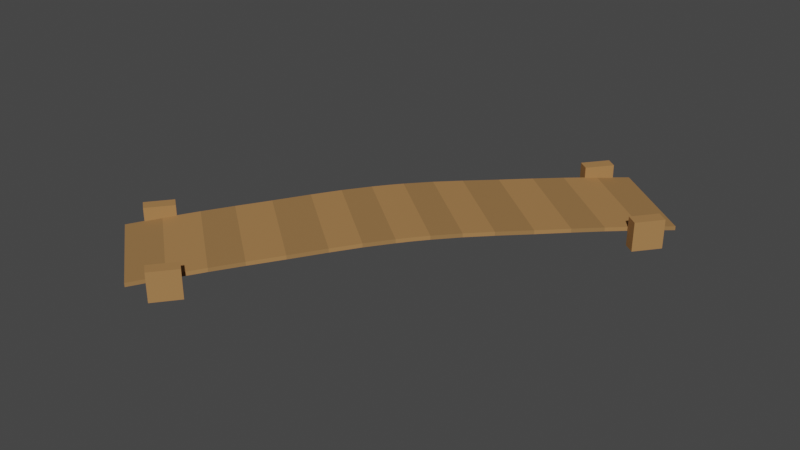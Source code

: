 # Source: WoodenBridge.blend  (saved by Blender 2.82.7; exported with 4.5.12 LTS)
import bpy
from mathutils import Matrix  # noqa: F401  (used for matrix-valued properties, if any)

bpy.ops.wm.read_factory_settings(use_empty=True)
scene = bpy.context.scene
scene.name = 'Scene'

# ---- collections
col_collection = bpy.data.collections.new('Collection'); scene.collection.children.link(col_collection)

# ---- materials (node trees are filled in below, after node groups)
mat_bridge1 = bpy.data.materials.new('Bridge1')
mat_bridge1.alpha_threshold = 0.0
mat_bridge1.use_transparent_shadow = False
mat_bridge1.diffuse_color = (0.3931, 0.2041, 0.07977, 1.0)
mat_bridge1.roughness = 0.5
mat_bridge1.specular_intensity = 0.0
mat_bridge2 = bpy.data.materials.new('Bridge2')
mat_bridge2.alpha_threshold = 0.0
mat_bridge2.use_transparent_shadow = False
mat_bridge2.diffuse_color = (0.3185, 0.1722, 0.069, 1.0)
mat_bridge2.roughness = 0.5
mat_bridge2.specular_intensity = 0.0

# ---- material node trees

# ---- world
world_world = bpy.data.worlds.new('World'); scene.world = world_world
world_world.use_nodes = True; world_world.node_tree.nodes.clear()
_N = world_world.node_tree.nodes; _L = world_world.node_tree.links
n0 = _N.new('ShaderNodeOutputWorld'); n0.name = 'World Output'; n0.location = (300, 300)
n1 = _N.new('ShaderNodeBackground'); n1.name = 'Background'; n1.location = (10, 300)
n1.inputs[0].default_value = (0.05088, 0.05088, 0.05088, 1.0)
_L.new(n1.outputs[0], n0.inputs[0])
n0.is_active_output = True
world_world.color = (0.05088, 0.05088, 0.05088)
world_world.use_sun_shadow = False
world_world.sun_shadow_jitter_overblur = 0.0

# ---- meshes
me_cube_005 = bpy.data.meshes.new('Cube.005')
me_cube_005.from_pydata([(-3.178, -10.49, -0.5513), (3.178, -10.49, -0.5513), (-3.188, -6.18, -0.3746), (3.168, -6.18, -0.3746), (-3.183, 0.0, -0.2245), (3.173, 0.0, -0.2245), (-3.99, -9.724, -0.8287), (-4.007, -9.724, -0.2269), (-3.991, -8.468, -0.8287), (-4.008, -8.468, -0.2269), (-3.23, -9.728, -0.8344), (-3.23, -9.728, -0.2324), (-3.23, -8.472, -0.8344), (-3.23, -8.472, -0.2324), (3.108, -9.728, -0.8344), (3.108, -9.728, -0.2324), (3.108, -8.472, -0.8344), (3.108, -8.472, -0.2324), (3.886, -9.731, -0.8398), (3.869, -9.732, -0.2381), (3.885, -8.475, -0.8399), (3.868, -8.476, -0.2381), (3.174, -3.151, -0.28), (-3.182, -3.151, -0.28), (-3.178, -10.49, -0.6314), (3.178, -10.49, -0.6314), (-3.188, -6.18, -0.4547), (3.168, -6.18, -0.4547), (-3.183, 0.0, -0.3046), (3.173, 0.0, -0.3046), (3.174, -3.151, -0.36), (-3.182, -3.151, -0.36), (3.175, -1.896, -0.2455), (-3.182, -1.896, -0.2455), (3.175, -1.896, -0.3256), (-3.182, -1.896, -0.3256), (-3.184, -4.701, -0.3309), (3.173, -4.701, -0.3309), (-3.184, -4.701, -0.411), (3.173, -4.701, -0.411), (-3.2, -7.54, -0.4178), (3.156, -7.54, -0.4178), (-3.2, -7.54, -0.4979), (3.156, -7.54, -0.4979), (-3.19, -9.031, -0.479), (-3.19, -9.031, -0.5591), (3.166, -9.031, -0.479), (3.166, -9.031, -0.5591), (3.174, -0.659, -0.2279), (3.174, -0.659, -0.308), (-3.182, -0.659, -0.2279), (-3.182, -0.659, -0.308)], [], [(40, 41, 3, 2), (50, 48, 5, 4), (6, 7, 9, 8), (8, 9, 13, 12), (12, 13, 11, 10), (10, 11, 7, 6), (13, 9, 7, 11), (14, 15, 17, 16), (16, 17, 21, 20), (20, 21, 19, 18), (18, 19, 15, 14), (21, 17, 15, 19), (36, 37, 22, 23), (42, 26, 27, 43), (51, 28, 29, 49), (38, 31, 30, 39), (48, 49, 29, 5), (0, 24, 25, 1), (33, 35, 31, 23), (36, 38, 26, 2), (41, 43, 27, 3), (44, 45, 24, 0), (37, 39, 30, 22), (50, 51, 35, 33), (22, 30, 34, 32), (31, 35, 34, 30), (23, 22, 32, 33), (3, 27, 39, 37), (23, 31, 38, 36), (26, 38, 39, 27), (2, 3, 37, 36), (2, 26, 42, 40), (46, 47, 43, 41), (45, 42, 43, 47), (44, 46, 41, 40), (0, 1, 46, 44), (24, 45, 47, 25), (1, 25, 47, 46), (40, 42, 45, 44), (4, 28, 51, 50), (32, 34, 49, 48), (35, 51, 49, 34), (33, 32, 48, 50)])
me_cube_005.polygons.foreach_set('material_index', [1, 0, 0, 0, 0, 0, 0, 0, 0, 0, 0, 0, 1, 1, 0, 1, 0, 0, 0, 0, 1, 1, 1, 1, 0, 0, 0, 0, 1, 0, 0, 1, 0, 0, 0, 1, 1, 1, 0, 0, 1, 1, 1])
_uv = me_cube_005.uv_layers.new(name='UVMap')
_uv.uv.foreach_set('vector', [0.2411, 0.2891, 0.6888, 0.3174, 0.6845, 0.4131, 0.2368, 0.3849, 0.2156, 0.7737, 0.6634, 0.802, 0.6605, 0.8484, 0.2127, 0.8202, 0.7656, 0.2467, 0.7307, 0.344, 0.5278, 0.271, 0.5627, 0.1737, 0.5627, 0.1737, 0.5278, 0.271, 0.4037, 0.2215, 0.4413, 0.1252, 0.4413, 0.1252, 0.4037, 0.2215, 0.2029, 0.143, 0.2405, 0.04672, 0.2405, 0.04672, 0.2029, 0.143, 0.07829, 0.09528, 0.1186, 9.174e-05, 0.1248, 0.344, 9.174e-05, 0.2962, 0.07829, 0.09528, 0.2029, 0.143, 0.7769, 0.1336, 0.8802, 0.1366, 0.8741, 0.3521, 0.7708, 0.3492, 0.7708, 0.3492, 0.8741, 0.3521, 0.8694, 0.4826, 0.766, 0.4825, 0.766, 0.4825, 0.8694, 0.4826, 0.8692, 0.6982, 0.7658, 0.6981, 0.7798, 9.174e-05, 0.883, 0.005892, 0.8802, 0.1366, 0.7769, 0.1336, 0.8694, 0.4826, 0.9999, 0.482, 0.9999, 0.6976, 0.8692, 0.6982, 0.2314, 0.4891, 0.6791, 0.5173, 0.6734, 0.6264, 0.2256, 0.5981, 0.2396, 0.2895, 0.2353, 0.3853, 0.6831, 0.4135, 0.6874, 0.3178, 0.2141, 0.7741, 0.2113, 0.8205, 0.6591, 0.8488, 0.6619, 0.8023, 0.2299, 0.4894, 0.2242, 0.5985, 0.672, 0.6268, 0.6777, 0.5177, 0.6634, 0.802, 0.6619, 0.8023, 0.6591, 0.8488, 0.6605, 0.8484, 0.2532, 0.0819, 0.2517, 0.08227, 0.6995, 0.1105, 0.7009, 0.1102, 0.2208, 0.6865, 0.2193, 0.6869, 0.2242, 0.5985, 0.2256, 0.5981, 0.2314, 0.4891, 0.2299, 0.4894, 0.2353, 0.3853, 0.2368, 0.3849, 0.6888, 0.3174, 0.6874, 0.3178, 0.6831, 0.4135, 0.6845, 0.4131, 0.2472, 0.1843, 0.2458, 0.1847, 0.2517, 0.08227, 0.2532, 0.0819, 0.6791, 0.5173, 0.6777, 0.5177, 0.672, 0.6268, 0.6734, 0.6264, 0.2156, 0.7737, 0.2141, 0.7741, 0.2193, 0.6869, 0.2208, 0.6865, 0.6734, 0.6264, 0.672, 0.6268, 0.6671, 0.7152, 0.6685, 0.7148, 0.2242, 0.5985, 0.2193, 0.6869, 0.6671, 0.7152, 0.672, 0.6268, 0.2256, 0.5981, 0.6734, 0.6264, 0.6685, 0.7148, 0.2208, 0.6865, 0.6845, 0.4131, 0.6831, 0.4135, 0.6777, 0.5177, 0.6791, 0.5173, 0.2256, 0.5981, 0.2242, 0.5985, 0.2299, 0.4894, 0.2314, 0.4891, 0.2353, 0.3853, 0.2299, 0.4894, 0.6777, 0.5177, 0.6831, 0.4135, 0.2368, 0.3849, 0.6845, 0.4131, 0.6791, 0.5173, 0.2314, 0.4891, 0.2368, 0.3849, 0.2353, 0.3853, 0.2396, 0.2895, 0.2411, 0.2891, 0.695, 0.2125, 0.6935, 0.2129, 0.6874, 0.3178, 0.6888, 0.3174, 0.2458, 0.1847, 0.2396, 0.2895, 0.6874, 0.3178, 0.6935, 0.2129, 0.2472, 0.1843, 0.695, 0.2125, 0.6888, 0.3174, 0.2411, 0.2891, 0.2532, 0.0819, 0.7009, 0.1102, 0.695, 0.2125, 0.2472, 0.1843, 0.2517, 0.08227, 0.2458, 0.1847, 0.6935, 0.2129, 0.6995, 0.1105, 0.7009, 0.1102, 0.6995, 0.1105, 0.6935, 0.2129, 0.695, 0.2125, 0.2411, 0.2891, 0.2396, 0.2895, 0.2458, 0.1847, 0.2472, 0.1843, 0.2127, 0.8202, 0.2113, 0.8205, 0.2141, 0.7741, 0.2156, 0.7737, 0.6685, 0.7148, 0.6671, 0.7152, 0.6619, 0.8023, 0.6634, 0.802, 0.2193, 0.6869, 0.2141, 0.7741, 0.6619, 0.8023, 0.6671, 0.7152, 0.2208, 0.6865, 0.6685, 0.7148, 0.6634, 0.802, 0.2156, 0.7737])
me_cube_005.materials.append(mat_bridge1)
me_cube_005.materials.append(mat_bridge2)
me_cube_005.use_remesh_preserve_volume = False
me_cube_005.use_remesh_preserve_attributes = False
me_cube_005.use_mirror_vertex_groups = False
me_cube_005.update()

# ---- objects
ob_bridge = bpy.data.objects.new('Bridge', me_cube_005)

# ---- transforms, parenting, visibility, modifiers, constraints
ob_bridge.location = (0.0, 0.0, 0.0)
ob_bridge.rotation_euler = (0.0, 0.0, 2.477)
ob_bridge.scale = (0.1316, 0.1791, 0.3709)
ob_bridge.lineart.crease_threshold = 0.0
_m = ob_bridge.modifiers.new('Mirror', 'MIRROR')
_m.use_axis = (False, True, False)
_m.use_clip = True

# ---- collection membership
col_collection.objects.link(ob_bridge)

# ---- scene / render settings (as saved in the file)
scene.frame_start = 1; scene.frame_end = 250; scene.frame_set(1)
scene.render.engine = 'BLENDER_EEVEE_NEXT'
scene.cycles.use_denoising = False
scene.cycles.samples = 128
scene.cycles.sampling_pattern = 'TABULATED_SOBOL'
scene.cycles.use_adaptive_sampling = False
scene.cycles.use_light_tree = False
scene.view_settings.view_transform = 'Filmic'
bpy.context.view_layer.update()

# ---- added for rendering (the .blend has no active camera and no usable light): camera, sun
cam_auto = bpy.data.cameras.new('AutoCamera')
cam_auto.lens = 50.0
cam_auto.sensor_width = 36.0
cam_auto.clip_end = 1000.0
ob_auto_camera = bpy.data.objects.new('AutoCamera', cam_auto)
scene.collection.objects.link(ob_auto_camera)
ob_auto_camera.location = (4.4261, -5.30869, 3.33844)
ob_auto_camera.rotation_euler = (1.09748, -7.21219e-08, 0.694738)
scene.camera = ob_auto_camera
light_auto_sun = bpy.data.lights.new('AutoSun', 'SUN')
light_auto_sun.energy = 3.0
light_auto_sun.angle = 0.0523599
ob_auto_sun = bpy.data.objects.new('AutoSun', light_auto_sun)
scene.collection.objects.link(ob_auto_sun)
ob_auto_sun.rotation_euler = (0.872665, 0.174533, 0.523599)
bpy.context.view_layer.update()
